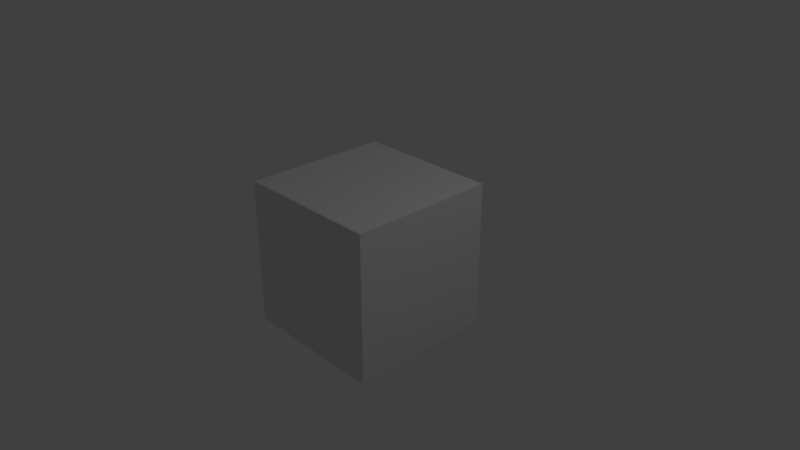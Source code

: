 # Source: cube.blend  (saved by Blender 2.78.0; exported with 4.5.12 LTS)
import bpy
from mathutils import Matrix  # noqa: F401  (used for matrix-valued properties, if any)

bpy.ops.wm.read_factory_settings(use_empty=True)
scene = bpy.context.scene
scene.name = 'Scene'

# ---- collections
col_collection_1 = bpy.data.collections.new('Collection 1'); scene.collection.children.link(col_collection_1)

# ---- world
world_world = bpy.data.worlds.new('World'); scene.world = world_world
world_world.color = (0.05088, 0.05088, 0.05088)
world_world.use_sun_shadow = False
world_world.sun_shadow_jitter_overblur = 0.0
world_world.cycles.sampling_method = 'MANUAL'

# ---- cameras
cam_camera = bpy.data.cameras.new('Camera')
cam_camera.clip_end = 100.0
cam_camera.lens = 35.0
cam_camera.sensor_width = 32.0
cam_camera.sensor_height = 18.0
cam_camera.ortho_scale = 7.314
cam_camera.dof.focus_distance = 0.0
cam_camera.dof.aperture_fstop = 128.0

# ---- lights
light_lamp = bpy.data.lights.new('Lamp', 'POINT')
light_lamp.transmission_factor = 0.0
light_lamp.cutoff_distance = 30.0
light_lamp.energy = 100.0
light_lamp.shadow_buffer_clip_start = 1.001
light_lamp.shadow_soft_size = 0.1
light_lamp.shadow_maximum_resolution = 0.006
light_lamp.use_absolute_resolution = True

# ---- meshes
me_cube = bpy.data.meshes.new('Cube')
me_cube.from_pydata([(1.0, 1.0, -1.0), (1.0, -1.0, -1.0), (-1.0, -1.0, -1.0), (-1.0, 1.0, -1.0), (1.0, 1.0, 1.0), (1.0, -1.0, 1.0), (-1.0, -1.0, 1.0), (-1.0, 1.0, 1.0)], [], [(0, 1, 2, 3), (4, 7, 6, 5), (0, 4, 5, 1), (1, 5, 6, 2), (2, 6, 7, 3), (4, 0, 3, 7)])
_uv = me_cube.uv_layers.new(name='UVMap')
_uv.uv.foreach_set('vector', [0.75, 0.5, 0.5, 0.5, 0.5, 0.25, 0.75, 0.25, 8.672e-05, 0.5, 8.659e-05, 0.25, 0.25, 0.25, 0.25, 0.5, 0.75, 0.5, 0.75, 0.75, 0.5, 0.75, 0.5, 0.5, 0.5, 0.5, 0.25, 0.5, 0.25, 0.25, 0.5, 0.25, 0.5, 0.25, 0.5, 8.658e-05, 0.75, 8.667e-05, 0.75, 0.25, 0.9999, 0.5, 0.75, 0.5, 0.75, 0.25, 0.9999, 0.25])
_ca = me_cube.color_attributes.new('Col', 'BYTE_COLOR', 'CORNER')
_ca.data.foreach_set('color', [1.0, 0.06848, 0.1301, 1.0, 0.005182, 0.3564, 0.0, 1.0, 0.2623, 0.04231, 0.0, 1.0, 0.001821, 0.0, 0.2623, 1.0, 0.08438, 0.2623, 0.0, 1.0, 0.2623, 0.0, 0.2542, 1.0, 0.0, 0.1329, 0.2623, 1.0, 0.9647, 0.03689, 1.0, 1.0, 1.0, 0.06848, 0.1301, 1.0, 0.08438, 0.2623, 0.0, 1.0, 0.9647, 0.03689, 1.0, 1.0, 0.005182, 0.3564, 0.0, 1.0, 0.005182, 0.3564, 0.0, 1.0, 0.9647, 0.03689, 1.0, 1.0, 0.0, 0.1329, 0.2623, 1.0, 0.2623, 0.04231, 0.0, 1.0, 0.2623, 0.04231, 0.0, 1.0, 0.0, 0.1329, 0.2623, 1.0, 0.2623, 0.0, 0.2542, 1.0, 0.001821, 0.0, 0.2623, 1.0, 0.08438, 0.2623, 0.0, 1.0, 1.0, 0.06848, 0.1301, 1.0, 0.001821, 0.0, 0.2623, 1.0, 0.2623, 0.0, 0.2542, 1.0])
me_cube.use_remesh_preserve_volume = False
me_cube.use_remesh_preserve_attributes = False
me_cube.use_mirror_vertex_groups = False
me_cube.update()

# ---- objects
ob_cube = bpy.data.objects.new('Cube', me_cube)
ob_lamp = bpy.data.objects.new('Lamp', light_lamp)
ob_camera = bpy.data.objects.new('Camera', cam_camera)

# ---- transforms, parenting, visibility, modifiers, constraints
ob_cube.location = (0.0, 0.0, 0.0)
ob_cube.lock_rotations_4d = False
ob_cube.empty_display_type = 'ARROWS'
ob_cube.lineart.crease_threshold = 0.0
ob_lamp.location = (4.076, 1.005, 5.904)
ob_lamp.rotation_euler = (0.6503, 0.05522, 1.866)
ob_lamp.lock_rotations_4d = False
ob_lamp.empty_display_type = 'ARROWS'
ob_lamp.color = (0.0, 0.0, 0.0, 0.0)
ob_lamp.lineart.crease_threshold = 0.0
ob_camera.location = (7.481, -6.508, 5.344)
ob_camera.rotation_euler = (1.109, 0.0, 0.8149)
ob_camera.lock_rotations_4d = False
ob_camera.empty_display_type = 'ARROWS'
ob_camera.color = (0.0, 0.0, 0.0, 0.0)
ob_camera.display_type = 'WIRE'
ob_camera.lineart.crease_threshold = 0.0

# ---- collection membership
col_collection_1.objects.link(ob_cube)
col_collection_1.objects.link(ob_lamp)
col_collection_1.objects.link(ob_camera)

# ---- scene / render settings (as saved in the file)
scene.camera = ob_camera
scene.frame_start = 1; scene.frame_end = 250; scene.frame_set(1)
scene.render.engine = 'BLENDER_EEVEE_NEXT'
scene.render.resolution_percentage = 50
scene.render.dither_intensity = 0.0
scene.cycles.use_denoising = False
scene.cycles.samples = 128
scene.cycles.sampling_pattern = 'TABULATED_SOBOL'
scene.cycles.light_sampling_threshold = 0.0
scene.cycles.use_adaptive_sampling = False
scene.cycles.use_light_tree = False
scene.cycles.blur_glossy = 0.0
scene.cycles.sample_clamp_indirect = 0.0
scene.view_settings.view_transform = 'Standard'
bpy.context.view_layer.update()
